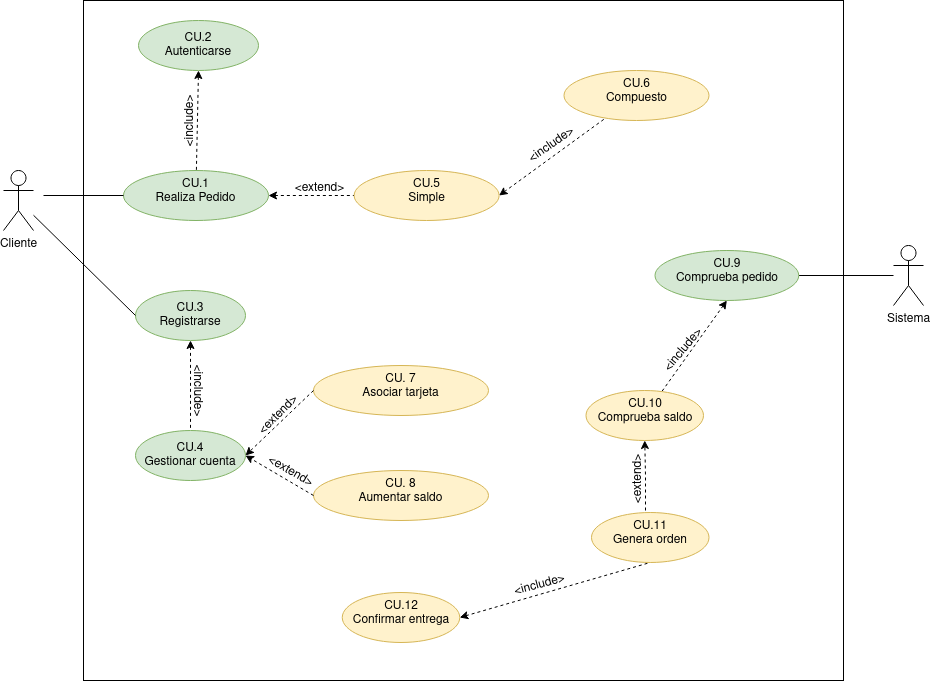

The diagram above was exported from draw.io. Its source (the exported page's mxGraphModel, read from the mxfile embedded in the PNG):
<mxGraphModel dx="1212" dy="680" grid="1" gridSize="10" guides="1" tooltips="1" connect="1" arrows="1" fold="1" page="1" pageScale="1" pageWidth="827" pageHeight="1169" math="0" shadow="0">
  <root>
    <mxCell id="0" />
    <mxCell id="1" parent="0" />
    <mxCell id="IPP9SfaF5YDG1hPKspea-14" value="" style="rounded=0;whiteSpace=wrap;html=1;" parent="1" vertex="1">
      <mxGeometry x="140" y="80" width="760" height="680" as="geometry" />
    </mxCell>
    <mxCell id="iY-8YGhe_flYt-lRE2Xz-5" value="" style="rounded=0;orthogonalLoop=1;jettySize=auto;html=1;entryX=0;entryY=0.5;entryDx=0;entryDy=0;dashed=1;" parent="1" target="iY-8YGhe_flYt-lRE2Xz-4" edge="1">
      <mxGeometry relative="1" as="geometry">
        <mxPoint x="310" y="280" as="sourcePoint" />
      </mxGeometry>
    </mxCell>
    <mxCell id="Gxpi2A33IwqrV3ABIy69-2" value="" style="rounded=0;orthogonalLoop=1;jettySize=auto;html=1;exitX=1;exitY=0.5;exitDx=0;exitDy=0;entryX=0;entryY=0.5;entryDx=0;entryDy=0;startArrow=classic;startFill=1;endArrow=none;endFill=0;dashed=1;" parent="1" source="iY-8YGhe_flYt-lRE2Xz-4" target="Gxpi2A33IwqrV3ABIy69-1" edge="1">
      <mxGeometry relative="1" as="geometry">
        <mxPoint x="274" y="245" as="sourcePoint" />
      </mxGeometry>
    </mxCell>
    <mxCell id="iY-8YGhe_flYt-lRE2Xz-4" value="&lt;div&gt;CU.1&lt;/div&gt;&lt;div&gt;Realiza Pedido&lt;/div&gt;" style="ellipse;whiteSpace=wrap;html=1;verticalAlign=top;fillColor=#d5e8d4;strokeColor=#82b366;" parent="1" vertex="1">
      <mxGeometry x="180" y="250" width="145" height="50" as="geometry" />
    </mxCell>
    <mxCell id="iY-8YGhe_flYt-lRE2Xz-6" value="&lt;div&gt;CU. 7&lt;br&gt;&lt;/div&gt;&lt;div&gt;Asociar tarjeta&lt;/div&gt;" style="ellipse;whiteSpace=wrap;html=1;verticalAlign=top;fillColor=#fff2cc;strokeColor=#d6b656;" parent="1" vertex="1">
      <mxGeometry x="370" y="445" width="175" height="50" as="geometry" />
    </mxCell>
    <mxCell id="iY-8YGhe_flYt-lRE2Xz-8" value="Cliente" style="shape=umlActor;verticalLabelPosition=bottom;verticalAlign=top;html=1;outlineConnect=0;" parent="1" vertex="1">
      <mxGeometry x="60" y="250" width="30" height="60" as="geometry" />
    </mxCell>
    <mxCell id="Gxpi2A33IwqrV3ABIy69-12" value="" style="edgeStyle=none;rounded=0;orthogonalLoop=1;jettySize=auto;html=1;dashed=1;startArrow=classic;startFill=1;endArrow=none;endFill=0;" parent="1" source="iY-8YGhe_flYt-lRE2Xz-9" target="Gxpi2A33IwqrV3ABIy69-11" edge="1">
      <mxGeometry relative="1" as="geometry" />
    </mxCell>
    <mxCell id="iY-8YGhe_flYt-lRE2Xz-9" value="&lt;div&gt;CU.3&lt;/div&gt;&lt;div&gt;Registrarse&lt;br&gt;&lt;/div&gt;" style="ellipse;whiteSpace=wrap;html=1;fillColor=#d5e8d4;strokeColor=#82b366;" parent="1" vertex="1">
      <mxGeometry x="192" y="370" width="110" height="50" as="geometry" />
    </mxCell>
    <mxCell id="iY-8YGhe_flYt-lRE2Xz-11" value="" style="endArrow=none;html=1;rounded=0;entryX=0;entryY=0.5;entryDx=0;entryDy=0;endFill=0;" parent="1" source="iY-8YGhe_flYt-lRE2Xz-8" target="iY-8YGhe_flYt-lRE2Xz-9" edge="1">
      <mxGeometry width="50" height="50" relative="1" as="geometry">
        <mxPoint x="390" y="440" as="sourcePoint" />
        <mxPoint x="440" y="390" as="targetPoint" />
      </mxGeometry>
    </mxCell>
    <mxCell id="iY-8YGhe_flYt-lRE2Xz-13" value="&amp;lt;include&amp;gt;" style="text;html=1;align=center;verticalAlign=middle;resizable=0;points=[];autosize=1;strokeColor=none;fillColor=none;rotation=-90;" parent="1" vertex="1">
      <mxGeometry x="207" y="186" width="80" height="30" as="geometry" />
    </mxCell>
    <mxCell id="Gxpi2A33IwqrV3ABIy69-20" value="" style="edgeStyle=none;rounded=0;orthogonalLoop=1;jettySize=auto;html=1;startArrow=none;startFill=0;endArrow=none;endFill=0;" parent="1" source="iY-8YGhe_flYt-lRE2Xz-15" target="Gxpi2A33IwqrV3ABIy69-19" edge="1">
      <mxGeometry relative="1" as="geometry" />
    </mxCell>
    <mxCell id="iY-8YGhe_flYt-lRE2Xz-15" value="Sistema" style="shape=umlActor;verticalLabelPosition=bottom;verticalAlign=top;html=1;outlineConnect=0;" parent="1" vertex="1">
      <mxGeometry x="950" y="325" width="30" height="60" as="geometry" />
    </mxCell>
    <mxCell id="iY-8YGhe_flYt-lRE2Xz-16" value="&lt;div&gt;CU.2&lt;/div&gt;&lt;div&gt;Autenticarse&lt;br&gt;&lt;/div&gt;" style="ellipse;whiteSpace=wrap;html=1;fillColor=#d5e8d4;strokeColor=#82b366;" parent="1" vertex="1">
      <mxGeometry x="195" y="100" width="120" height="50" as="geometry" />
    </mxCell>
    <mxCell id="iY-8YGhe_flYt-lRE2Xz-17" value="" style="endArrow=none;html=1;rounded=0;dashed=1;exitX=0.5;exitY=1;exitDx=0;exitDy=0;endFill=0;startArrow=classic;startFill=1;" parent="1" source="iY-8YGhe_flYt-lRE2Xz-16" target="iY-8YGhe_flYt-lRE2Xz-4" edge="1">
      <mxGeometry width="50" height="50" relative="1" as="geometry">
        <mxPoint x="390" y="440" as="sourcePoint" />
        <mxPoint x="400" y="210" as="targetPoint" />
      </mxGeometry>
    </mxCell>
    <mxCell id="iY-8YGhe_flYt-lRE2Xz-20" value="" style="endArrow=none;html=1;rounded=0;entryX=0;entryY=0.5;entryDx=0;entryDy=0;endFill=0;" parent="1" target="iY-8YGhe_flYt-lRE2Xz-4" edge="1">
      <mxGeometry width="50" height="50" relative="1" as="geometry">
        <mxPoint x="100" y="275" as="sourcePoint" />
        <mxPoint x="190" y="385" as="targetPoint" />
      </mxGeometry>
    </mxCell>
    <mxCell id="Gxpi2A33IwqrV3ABIy69-1" value="&lt;div&gt;CU.5&lt;/div&gt;&lt;div&gt;Simple&lt;/div&gt;" style="ellipse;whiteSpace=wrap;html=1;verticalAlign=top;fillColor=#fff2cc;strokeColor=#d6b656;" parent="1" vertex="1">
      <mxGeometry x="410.63" y="250" width="145" height="50" as="geometry" />
    </mxCell>
    <mxCell id="Gxpi2A33IwqrV3ABIy69-3" value="&lt;div&gt;CU.6&lt;/div&gt;&lt;div&gt;Compuesto&lt;/div&gt;" style="ellipse;whiteSpace=wrap;html=1;verticalAlign=top;fillColor=#fff2cc;strokeColor=#d6b656;" parent="1" vertex="1">
      <mxGeometry x="620.5" y="150" width="145" height="50" as="geometry" />
    </mxCell>
    <mxCell id="Gxpi2A33IwqrV3ABIy69-4" value="" style="rounded=0;orthogonalLoop=1;jettySize=auto;html=1;exitX=1;exitY=0.5;exitDx=0;exitDy=0;startArrow=classic;startFill=1;endArrow=none;endFill=0;dashed=1;" parent="1" source="Gxpi2A33IwqrV3ABIy69-1" target="Gxpi2A33IwqrV3ABIy69-3" edge="1">
      <mxGeometry relative="1" as="geometry">
        <mxPoint x="284" y="255" as="sourcePoint" />
        <mxPoint x="373" y="191" as="targetPoint" />
      </mxGeometry>
    </mxCell>
    <mxCell id="Gxpi2A33IwqrV3ABIy69-5" value="&amp;lt;extend&amp;gt;" style="text;html=1;align=center;verticalAlign=middle;resizable=0;points=[];autosize=1;strokeColor=none;fillColor=none;rotation=0;" parent="1" vertex="1">
      <mxGeometry x="340.63" y="253" width="70" height="30" as="geometry" />
    </mxCell>
    <mxCell id="Gxpi2A33IwqrV3ABIy69-11" value="&lt;div&gt;CU.4&lt;/div&gt;&lt;div&gt;Gestionar cuenta&lt;/div&gt;" style="ellipse;whiteSpace=wrap;html=1;fillColor=#d5e8d4;strokeColor=#82b366;" parent="1" vertex="1">
      <mxGeometry x="192" y="510" width="110" height="50" as="geometry" />
    </mxCell>
    <mxCell id="Gxpi2A33IwqrV3ABIy69-13" value="&amp;lt;include&amp;gt;" style="text;html=1;align=center;verticalAlign=middle;resizable=0;points=[];autosize=1;strokeColor=none;fillColor=none;rotation=90;" parent="1" vertex="1">
      <mxGeometry x="215" y="455" width="80" height="30" as="geometry" />
    </mxCell>
    <mxCell id="Gxpi2A33IwqrV3ABIy69-14" value="" style="endArrow=classic;html=1;rounded=0;dashed=1;entryX=1;entryY=0.5;entryDx=0;entryDy=0;exitX=0;exitY=0.5;exitDx=0;exitDy=0;" parent="1" source="iY-8YGhe_flYt-lRE2Xz-6" target="Gxpi2A33IwqrV3ABIy69-11" edge="1">
      <mxGeometry width="50" height="50" relative="1" as="geometry">
        <mxPoint x="480" y="600" as="sourcePoint" />
        <mxPoint x="530" y="550" as="targetPoint" />
      </mxGeometry>
    </mxCell>
    <mxCell id="Gxpi2A33IwqrV3ABIy69-15" value="&lt;div&gt;CU. 8&lt;br&gt;&lt;/div&gt;&lt;div&gt;Aumentar saldo&lt;/div&gt;" style="ellipse;whiteSpace=wrap;html=1;verticalAlign=top;fillColor=#fff2cc;strokeColor=#d6b656;" parent="1" vertex="1">
      <mxGeometry x="370" y="550" width="175" height="50" as="geometry" />
    </mxCell>
    <mxCell id="Gxpi2A33IwqrV3ABIy69-16" value="" style="endArrow=classic;html=1;rounded=0;dashed=1;entryX=1;entryY=0.5;entryDx=0;entryDy=0;exitX=0;exitY=0.5;exitDx=0;exitDy=0;" parent="1" source="Gxpi2A33IwqrV3ABIy69-15" target="Gxpi2A33IwqrV3ABIy69-11" edge="1">
      <mxGeometry width="50" height="50" relative="1" as="geometry">
        <mxPoint x="380" y="480" as="sourcePoint" />
        <mxPoint x="312" y="545" as="targetPoint" />
      </mxGeometry>
    </mxCell>
    <mxCell id="Gxpi2A33IwqrV3ABIy69-17" value="&amp;lt;extend&amp;gt;" style="text;html=1;align=center;verticalAlign=middle;resizable=0;points=[];autosize=1;strokeColor=none;fillColor=none;rotation=-45;" parent="1" vertex="1">
      <mxGeometry x="300" y="480" width="70" height="30" as="geometry" />
    </mxCell>
    <mxCell id="Gxpi2A33IwqrV3ABIy69-18" value="&amp;lt;extend&amp;gt;" style="text;html=1;align=center;verticalAlign=middle;resizable=0;points=[];autosize=1;strokeColor=none;fillColor=none;rotation=30;" parent="1" vertex="1">
      <mxGeometry x="312" y="536" width="70" height="30" as="geometry" />
    </mxCell>
    <mxCell id="Gxpi2A33IwqrV3ABIy69-22" value="" style="edgeStyle=none;rounded=0;orthogonalLoop=1;jettySize=auto;html=1;dashed=1;startArrow=classic;startFill=1;endArrow=none;endFill=0;exitX=0.5;exitY=1;exitDx=0;exitDy=0;" parent="1" source="Gxpi2A33IwqrV3ABIy69-19" target="Gxpi2A33IwqrV3ABIy69-21" edge="1">
      <mxGeometry relative="1" as="geometry" />
    </mxCell>
    <mxCell id="Gxpi2A33IwqrV3ABIy69-19" value="CU.9&lt;br&gt;Comprueba pedido" style="ellipse;whiteSpace=wrap;html=1;verticalAlign=top;fillColor=#d5e8d4;strokeColor=#82b366;" parent="1" vertex="1">
      <mxGeometry x="711.5" y="330" width="143.75" height="50" as="geometry" />
    </mxCell>
    <mxCell id="Gxpi2A33IwqrV3ABIy69-21" value="CU.10&lt;br&gt;Comprueba saldo" style="ellipse;whiteSpace=wrap;html=1;verticalAlign=top;fillColor=#fff2cc;strokeColor=#d6b656;" parent="1" vertex="1">
      <mxGeometry x="642.5" y="470" width="117.5" height="50" as="geometry" />
    </mxCell>
    <mxCell id="Gxpi2A33IwqrV3ABIy69-23" value="&lt;div&gt;CU.12&lt;/div&gt;&lt;div&gt;Confirmar entrega&lt;br&gt;&lt;/div&gt;" style="ellipse;whiteSpace=wrap;html=1;verticalAlign=top;fillColor=#fff2cc;strokeColor=#d6b656;" parent="1" vertex="1">
      <mxGeometry x="398.75" y="672" width="117.5" height="50" as="geometry" />
    </mxCell>
    <mxCell id="Gxpi2A33IwqrV3ABIy69-24" value="" style="endArrow=none;html=1;rounded=0;dashed=1;entryX=0.5;entryY=1;entryDx=0;entryDy=0;exitX=1;exitY=0.5;exitDx=0;exitDy=0;startArrow=classic;startFill=1;endFill=0;" parent="1" source="Gxpi2A33IwqrV3ABIy69-23" target="IPP9SfaF5YDG1hPKspea-1" edge="1">
      <mxGeometry width="50" height="50" relative="1" as="geometry">
        <mxPoint x="520" y="680" as="sourcePoint" />
        <mxPoint x="1026.5" y="332" as="targetPoint" />
      </mxGeometry>
    </mxCell>
    <mxCell id="Gxpi2A33IwqrV3ABIy69-26" value="&amp;lt;include&amp;gt;" style="text;html=1;align=center;verticalAlign=middle;resizable=0;points=[];autosize=1;strokeColor=none;fillColor=none;rotation=-50;" parent="1" vertex="1">
      <mxGeometry x="700" y="415" width="80" height="30" as="geometry" />
    </mxCell>
    <mxCell id="IPP9SfaF5YDG1hPKspea-1" value="CU.11&lt;br&gt;Genera orden" style="ellipse;whiteSpace=wrap;html=1;verticalAlign=top;fillColor=#fff2cc;strokeColor=#d6b656;" parent="1" vertex="1">
      <mxGeometry x="648" y="592" width="117.5" height="50" as="geometry" />
    </mxCell>
    <mxCell id="IPP9SfaF5YDG1hPKspea-4" value="&amp;lt;include&amp;gt;" style="text;html=1;align=center;verticalAlign=middle;resizable=0;points=[];autosize=1;strokeColor=none;fillColor=none;rotation=-35;" parent="1" vertex="1">
      <mxGeometry x="568" y="210" width="80" height="30" as="geometry" />
    </mxCell>
    <mxCell id="IPP9SfaF5YDG1hPKspea-9" value="" style="edgeStyle=orthogonalEdgeStyle;rounded=0;orthogonalLoop=1;jettySize=auto;html=1;entryX=0.5;entryY=1;entryDx=0;entryDy=0;dashed=1;" parent="1" target="Gxpi2A33IwqrV3ABIy69-21" edge="1">
      <mxGeometry relative="1" as="geometry">
        <mxPoint x="702" y="590" as="sourcePoint" />
      </mxGeometry>
    </mxCell>
    <mxCell id="IPP9SfaF5YDG1hPKspea-10" value="&amp;lt;extend&amp;gt;" style="text;html=1;align=center;verticalAlign=middle;resizable=0;points=[];autosize=1;strokeColor=none;fillColor=none;rotation=-90;" parent="1" vertex="1">
      <mxGeometry x="660" y="544" width="70" height="30" as="geometry" />
    </mxCell>
    <mxCell id="IPP9SfaF5YDG1hPKspea-13" value="&amp;lt;include&amp;gt;" style="text;html=1;align=center;verticalAlign=middle;resizable=0;points=[];autosize=1;strokeColor=none;fillColor=none;rotation=-15;" parent="1" vertex="1">
      <mxGeometry x="555.63" y="650" width="80" height="30" as="geometry" />
    </mxCell>
  </root>
</mxGraphModel>